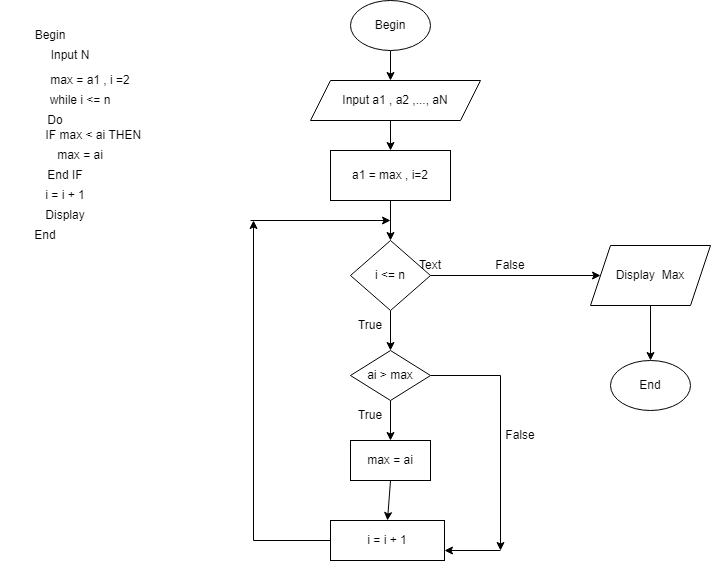

The diagram above was exported from draw.io. Its source (the exported page's mxGraphModel, read from the mxfile embedded in the PNG):
<mxGraphModel dx="1609" dy="507" grid="1" gridSize="10" guides="1" tooltips="1" connect="1" arrows="1" fold="1" page="1" pageScale="1" pageWidth="827" pageHeight="1169" math="0" shadow="0">
  <root>
    <mxCell id="0" />
    <mxCell id="1" parent="0" />
    <mxCell id="CT_FtfSaBCcIZVphDzEN-2" style="edgeStyle=orthogonalEdgeStyle;rounded=0;orthogonalLoop=1;jettySize=auto;html=1;exitX=0.5;exitY=1;exitDx=0;exitDy=0;" edge="1" parent="1" source="CT_FtfSaBCcIZVphDzEN-1">
      <mxGeometry relative="1" as="geometry">
        <mxPoint x="360" y="80" as="targetPoint" />
      </mxGeometry>
    </mxCell>
    <mxCell id="CT_FtfSaBCcIZVphDzEN-1" value="Begin" style="ellipse;whiteSpace=wrap;html=1;" vertex="1" parent="1">
      <mxGeometry x="320" width="80" height="50" as="geometry" />
    </mxCell>
    <mxCell id="CT_FtfSaBCcIZVphDzEN-4" style="edgeStyle=orthogonalEdgeStyle;rounded=0;orthogonalLoop=1;jettySize=auto;html=1;exitX=0.5;exitY=1;exitDx=0;exitDy=0;" edge="1" parent="1" source="CT_FtfSaBCcIZVphDzEN-3">
      <mxGeometry relative="1" as="geometry">
        <mxPoint x="360" y="150" as="targetPoint" />
      </mxGeometry>
    </mxCell>
    <mxCell id="CT_FtfSaBCcIZVphDzEN-3" value="Input a1 , a2 ,..., aN" style="shape=parallelogram;perimeter=parallelogramPerimeter;whiteSpace=wrap;html=1;fixedSize=1;" vertex="1" parent="1">
      <mxGeometry x="280" y="80" width="170" height="40" as="geometry" />
    </mxCell>
    <mxCell id="CT_FtfSaBCcIZVphDzEN-7" style="edgeStyle=orthogonalEdgeStyle;rounded=0;orthogonalLoop=1;jettySize=auto;html=1;exitX=0.5;exitY=1;exitDx=0;exitDy=0;" edge="1" parent="1" source="CT_FtfSaBCcIZVphDzEN-5">
      <mxGeometry relative="1" as="geometry">
        <mxPoint x="360" y="240" as="targetPoint" />
      </mxGeometry>
    </mxCell>
    <mxCell id="CT_FtfSaBCcIZVphDzEN-5" value="a1 = max , i=2" style="rounded=0;whiteSpace=wrap;html=1;" vertex="1" parent="1">
      <mxGeometry x="300" y="150" width="120" height="50" as="geometry" />
    </mxCell>
    <mxCell id="CT_FtfSaBCcIZVphDzEN-6" style="edgeStyle=orthogonalEdgeStyle;rounded=0;orthogonalLoop=1;jettySize=auto;html=1;exitX=0.5;exitY=1;exitDx=0;exitDy=0;" edge="1" parent="1" source="CT_FtfSaBCcIZVphDzEN-5" target="CT_FtfSaBCcIZVphDzEN-5">
      <mxGeometry relative="1" as="geometry" />
    </mxCell>
    <mxCell id="CT_FtfSaBCcIZVphDzEN-11" style="edgeStyle=orthogonalEdgeStyle;rounded=0;orthogonalLoop=1;jettySize=auto;html=1;exitX=0.5;exitY=1;exitDx=0;exitDy=0;" edge="1" parent="1" source="CT_FtfSaBCcIZVphDzEN-8">
      <mxGeometry relative="1" as="geometry">
        <mxPoint x="360" y="350" as="targetPoint" />
      </mxGeometry>
    </mxCell>
    <mxCell id="CT_FtfSaBCcIZVphDzEN-15" style="edgeStyle=orthogonalEdgeStyle;rounded=0;orthogonalLoop=1;jettySize=auto;html=1;exitX=1;exitY=0.5;exitDx=0;exitDy=0;" edge="1" parent="1" source="CT_FtfSaBCcIZVphDzEN-8" target="CT_FtfSaBCcIZVphDzEN-10">
      <mxGeometry relative="1" as="geometry" />
    </mxCell>
    <mxCell id="CT_FtfSaBCcIZVphDzEN-8" value="i &amp;lt;= n" style="rhombus;whiteSpace=wrap;html=1;" vertex="1" parent="1">
      <mxGeometry x="320" y="240" width="80" height="70" as="geometry" />
    </mxCell>
    <mxCell id="CT_FtfSaBCcIZVphDzEN-16" style="edgeStyle=orthogonalEdgeStyle;rounded=0;orthogonalLoop=1;jettySize=auto;html=1;exitX=0.5;exitY=1;exitDx=0;exitDy=0;" edge="1" parent="1" source="CT_FtfSaBCcIZVphDzEN-10">
      <mxGeometry relative="1" as="geometry">
        <mxPoint x="620" y="360" as="targetPoint" />
      </mxGeometry>
    </mxCell>
    <mxCell id="CT_FtfSaBCcIZVphDzEN-10" value="Display&amp;nbsp; Max" style="shape=parallelogram;perimeter=parallelogramPerimeter;whiteSpace=wrap;html=1;fixedSize=1;" vertex="1" parent="1">
      <mxGeometry x="560" y="245" width="120" height="60" as="geometry" />
    </mxCell>
    <mxCell id="CT_FtfSaBCcIZVphDzEN-13" style="edgeStyle=orthogonalEdgeStyle;rounded=0;orthogonalLoop=1;jettySize=auto;html=1;exitX=0.5;exitY=1;exitDx=0;exitDy=0;" edge="1" parent="1" source="CT_FtfSaBCcIZVphDzEN-12">
      <mxGeometry relative="1" as="geometry">
        <mxPoint x="360" y="440" as="targetPoint" />
      </mxGeometry>
    </mxCell>
    <mxCell id="CT_FtfSaBCcIZVphDzEN-36" style="edgeStyle=orthogonalEdgeStyle;rounded=0;orthogonalLoop=1;jettySize=auto;html=1;exitX=1;exitY=0.5;exitDx=0;exitDy=0;" edge="1" parent="1" source="CT_FtfSaBCcIZVphDzEN-12">
      <mxGeometry relative="1" as="geometry">
        <mxPoint x="470" y="550" as="targetPoint" />
      </mxGeometry>
    </mxCell>
    <mxCell id="CT_FtfSaBCcIZVphDzEN-12" value="ai &amp;gt; max" style="rhombus;whiteSpace=wrap;html=1;" vertex="1" parent="1">
      <mxGeometry x="320" y="350" width="80" height="50" as="geometry" />
    </mxCell>
    <mxCell id="CT_FtfSaBCcIZVphDzEN-14" value="max = ai" style="rounded=0;whiteSpace=wrap;html=1;" vertex="1" parent="1">
      <mxGeometry x="320" y="440" width="80" height="40" as="geometry" />
    </mxCell>
    <mxCell id="CT_FtfSaBCcIZVphDzEN-17" value="End" style="ellipse;whiteSpace=wrap;html=1;" vertex="1" parent="1">
      <mxGeometry x="580" y="360" width="80" height="50" as="geometry" />
    </mxCell>
    <mxCell id="CT_FtfSaBCcIZVphDzEN-18" value="True" style="text;html=1;strokeColor=none;fillColor=none;align=center;verticalAlign=middle;whiteSpace=wrap;rounded=0;" vertex="1" parent="1">
      <mxGeometry x="310" y="310" width="60" height="30" as="geometry" />
    </mxCell>
    <mxCell id="CT_FtfSaBCcIZVphDzEN-19" value="False" style="text;html=1;strokeColor=none;fillColor=none;align=center;verticalAlign=middle;whiteSpace=wrap;rounded=0;" vertex="1" parent="1">
      <mxGeometry x="450" y="250" width="60" height="30" as="geometry" />
    </mxCell>
    <mxCell id="CT_FtfSaBCcIZVphDzEN-31" value="" style="edgeStyle=orthogonalEdgeStyle;rounded=0;orthogonalLoop=1;jettySize=auto;html=1;" edge="1" parent="1" source="CT_FtfSaBCcIZVphDzEN-21">
      <mxGeometry relative="1" as="geometry">
        <mxPoint x="223" y="220" as="targetPoint" />
      </mxGeometry>
    </mxCell>
    <mxCell id="CT_FtfSaBCcIZVphDzEN-21" value="i = i + 1" style="rounded=0;whiteSpace=wrap;html=1;" vertex="1" parent="1">
      <mxGeometry x="300" y="520" width="114" height="40" as="geometry" />
    </mxCell>
    <mxCell id="CT_FtfSaBCcIZVphDzEN-23" style="edgeStyle=orthogonalEdgeStyle;rounded=0;orthogonalLoop=1;jettySize=auto;html=1;exitX=0.5;exitY=1;exitDx=0;exitDy=0;" edge="1" parent="1" source="CT_FtfSaBCcIZVphDzEN-21" target="CT_FtfSaBCcIZVphDzEN-21">
      <mxGeometry relative="1" as="geometry" />
    </mxCell>
    <mxCell id="CT_FtfSaBCcIZVphDzEN-26" value="" style="endArrow=classic;html=1;rounded=0;exitX=0.5;exitY=1;exitDx=0;exitDy=0;entryX=0.5;entryY=0;entryDx=0;entryDy=0;" edge="1" parent="1" source="CT_FtfSaBCcIZVphDzEN-14" target="CT_FtfSaBCcIZVphDzEN-21">
      <mxGeometry width="50" height="50" relative="1" as="geometry">
        <mxPoint x="450" y="530" as="sourcePoint" />
        <mxPoint x="500" y="480" as="targetPoint" />
      </mxGeometry>
    </mxCell>
    <mxCell id="CT_FtfSaBCcIZVphDzEN-29" value="" style="endArrow=classic;html=1;rounded=0;entryX=1;entryY=0.75;entryDx=0;entryDy=0;" edge="1" parent="1" target="CT_FtfSaBCcIZVphDzEN-21">
      <mxGeometry width="50" height="50" relative="1" as="geometry">
        <mxPoint x="470" y="550" as="sourcePoint" />
        <mxPoint x="430" y="340" as="targetPoint" />
      </mxGeometry>
    </mxCell>
    <mxCell id="CT_FtfSaBCcIZVphDzEN-32" value="" style="endArrow=classic;html=1;rounded=0;" edge="1" parent="1">
      <mxGeometry width="50" height="50" relative="1" as="geometry">
        <mxPoint x="220" y="220" as="sourcePoint" />
        <mxPoint x="360" y="220" as="targetPoint" />
      </mxGeometry>
    </mxCell>
    <mxCell id="CT_FtfSaBCcIZVphDzEN-33" value="True" style="text;html=1;strokeColor=none;fillColor=none;align=center;verticalAlign=middle;whiteSpace=wrap;rounded=0;" vertex="1" parent="1">
      <mxGeometry x="310" y="400" width="60" height="30" as="geometry" />
    </mxCell>
    <mxCell id="CT_FtfSaBCcIZVphDzEN-37" value="False" style="text;html=1;strokeColor=none;fillColor=none;align=center;verticalAlign=middle;whiteSpace=wrap;rounded=0;" vertex="1" parent="1">
      <mxGeometry x="460" y="420" width="60" height="30" as="geometry" />
    </mxCell>
    <mxCell id="CT_FtfSaBCcIZVphDzEN-39" value="Text" style="text;html=1;strokeColor=none;fillColor=none;align=center;verticalAlign=middle;whiteSpace=wrap;rounded=0;" vertex="1" parent="1">
      <mxGeometry x="370" y="250" width="60" height="30" as="geometry" />
    </mxCell>
    <mxCell id="CT_FtfSaBCcIZVphDzEN-40" value="Begin" style="text;html=1;strokeColor=none;fillColor=none;align=center;verticalAlign=middle;whiteSpace=wrap;rounded=0;" vertex="1" parent="1">
      <mxGeometry x="-20" y="10" width="80" height="50" as="geometry" />
    </mxCell>
    <mxCell id="CT_FtfSaBCcIZVphDzEN-41" value="Input N" style="text;html=1;strokeColor=none;fillColor=none;align=center;verticalAlign=middle;whiteSpace=wrap;rounded=0;" vertex="1" parent="1">
      <mxGeometry x="10" y="40" width="60" height="30" as="geometry" />
    </mxCell>
    <mxCell id="CT_FtfSaBCcIZVphDzEN-42" value="max = a1 , i =2" style="text;html=1;strokeColor=none;fillColor=none;align=center;verticalAlign=middle;whiteSpace=wrap;rounded=0;" vertex="1" parent="1">
      <mxGeometry y="60" width="120" height="40" as="geometry" />
    </mxCell>
    <mxCell id="CT_FtfSaBCcIZVphDzEN-43" value="while i &amp;lt;= n" style="text;html=1;strokeColor=none;fillColor=none;align=center;verticalAlign=middle;whiteSpace=wrap;rounded=0;" vertex="1" parent="1">
      <mxGeometry x="10" y="80" width="80" height="40" as="geometry" />
    </mxCell>
    <mxCell id="CT_FtfSaBCcIZVphDzEN-44" value="Do" style="text;html=1;strokeColor=none;fillColor=none;align=center;verticalAlign=middle;whiteSpace=wrap;rounded=0;" vertex="1" parent="1">
      <mxGeometry x="-30" y="100" width="110" height="40" as="geometry" />
    </mxCell>
    <mxCell id="CT_FtfSaBCcIZVphDzEN-45" value="IF max &amp;lt; ai THEN&amp;nbsp;" style="text;html=1;strokeColor=none;fillColor=none;align=center;verticalAlign=middle;whiteSpace=wrap;rounded=0;" vertex="1" parent="1">
      <mxGeometry x="-10" y="20" width="150" height="230" as="geometry" />
    </mxCell>
    <mxCell id="CT_FtfSaBCcIZVphDzEN-46" value="max = ai" style="text;html=1;strokeColor=none;fillColor=none;align=center;verticalAlign=middle;whiteSpace=wrap;rounded=0;" vertex="1" parent="1">
      <mxGeometry x="20" y="140" width="60" height="30" as="geometry" />
    </mxCell>
    <mxCell id="CT_FtfSaBCcIZVphDzEN-47" value="End IF" style="text;html=1;strokeColor=none;fillColor=none;align=center;verticalAlign=middle;whiteSpace=wrap;rounded=0;" vertex="1" parent="1">
      <mxGeometry y="160" width="70" height="30" as="geometry" />
    </mxCell>
    <mxCell id="CT_FtfSaBCcIZVphDzEN-48" value="i = i + 1" style="text;html=1;strokeColor=none;fillColor=none;align=center;verticalAlign=middle;whiteSpace=wrap;rounded=0;" vertex="1" parent="1">
      <mxGeometry x="5" y="180" width="60" height="30" as="geometry" />
    </mxCell>
    <mxCell id="CT_FtfSaBCcIZVphDzEN-49" value="Display" style="text;html=1;strokeColor=none;fillColor=none;align=center;verticalAlign=middle;whiteSpace=wrap;rounded=0;" vertex="1" parent="1">
      <mxGeometry x="5" y="200" width="60" height="30" as="geometry" />
    </mxCell>
    <mxCell id="CT_FtfSaBCcIZVphDzEN-50" value="End" style="text;html=1;strokeColor=none;fillColor=none;align=center;verticalAlign=middle;whiteSpace=wrap;rounded=0;" vertex="1" parent="1">
      <mxGeometry x="-30" y="220" width="90" height="30" as="geometry" />
    </mxCell>
  </root>
</mxGraphModel>